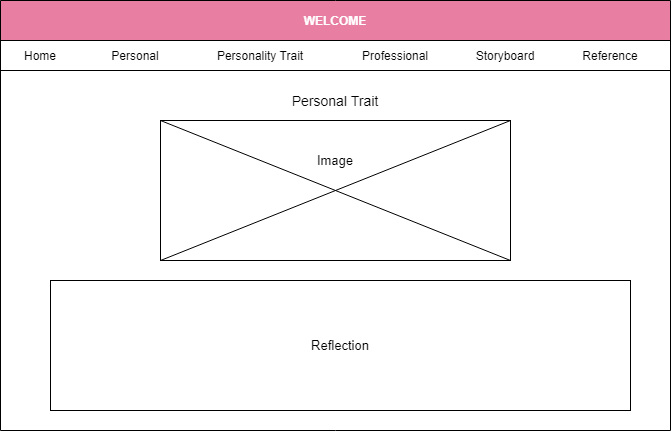

The diagram above was exported from draw.io. Its source (the exported page's mxGraphModel, read from the mxfile embedded in the PNG):
<mxGraphModel dx="782" dy="379" grid="1" gridSize="10" guides="1" tooltips="1" connect="1" arrows="1" fold="1" page="1" pageScale="1" pageWidth="1100" pageHeight="850" math="0" shadow="0">
  <root>
    <mxCell id="0" />
    <mxCell id="1" parent="0" />
    <mxCell id="FGtWKVhRjf44MPVHo1RR-1" value="WELCOME" style="swimlane;glass=0;rounded=0;shadow=0;sketch=0;startSize=40;fillColor=#E87EA1;strokeColor=#000000;fontColor=#ffffff;" parent="1" vertex="1">
      <mxGeometry x="215" y="100" width="670" height="430" as="geometry">
        <mxRectangle x="80" y="10" width="90" height="40" as="alternateBounds" />
      </mxGeometry>
    </mxCell>
    <mxCell id="FGtWKVhRjf44MPVHo1RR-2" value="" style="rounded=0;whiteSpace=wrap;html=1;shadow=0;glass=0;sketch=0;fillColor=none;" parent="FGtWKVhRjf44MPVHo1RR-1" vertex="1">
      <mxGeometry y="40" width="670" height="30" as="geometry" />
    </mxCell>
    <mxCell id="FGtWKVhRjf44MPVHo1RR-3" value="Professional" style="text;html=1;strokeColor=none;fillColor=none;align=center;verticalAlign=middle;whiteSpace=wrap;rounded=0;shadow=0;glass=0;sketch=0;" parent="FGtWKVhRjf44MPVHo1RR-1" vertex="1">
      <mxGeometry x="360" y="45" width="70" height="20" as="geometry" />
    </mxCell>
    <mxCell id="FGtWKVhRjf44MPVHo1RR-4" value="Personal" style="text;html=1;strokeColor=none;fillColor=none;align=center;verticalAlign=middle;whiteSpace=wrap;rounded=0;shadow=0;glass=0;sketch=0;" parent="FGtWKVhRjf44MPVHo1RR-1" vertex="1">
      <mxGeometry x="90" y="45" width="90" height="20" as="geometry" />
    </mxCell>
    <mxCell id="FGtWKVhRjf44MPVHo1RR-5" value="Storyboard" style="text;html=1;strokeColor=none;fillColor=none;align=center;verticalAlign=middle;whiteSpace=wrap;rounded=0;shadow=0;glass=0;sketch=0;" parent="FGtWKVhRjf44MPVHo1RR-1" vertex="1">
      <mxGeometry x="470" y="45" width="70" height="20" as="geometry" />
    </mxCell>
    <mxCell id="FGtWKVhRjf44MPVHo1RR-6" value="Home" style="text;html=1;strokeColor=none;fillColor=none;align=center;verticalAlign=middle;whiteSpace=wrap;rounded=0;shadow=0;glass=0;sketch=0;" parent="FGtWKVhRjf44MPVHo1RR-1" vertex="1">
      <mxGeometry x="20" y="45" width="40" height="20" as="geometry" />
    </mxCell>
    <mxCell id="FGtWKVhRjf44MPVHo1RR-7" value="Reference" style="text;html=1;strokeColor=none;fillColor=none;align=center;verticalAlign=middle;whiteSpace=wrap;rounded=0;" parent="FGtWKVhRjf44MPVHo1RR-1" vertex="1">
      <mxGeometry x="580" y="45" width="60" height="20" as="geometry" />
    </mxCell>
    <mxCell id="FGtWKVhRjf44MPVHo1RR-8" value="Personality Trait" style="text;html=1;strokeColor=none;fillColor=none;align=center;verticalAlign=middle;whiteSpace=wrap;rounded=0;" parent="FGtWKVhRjf44MPVHo1RR-1" vertex="1">
      <mxGeometry x="210" y="45" width="100" height="20" as="geometry" />
    </mxCell>
    <mxCell id="FGtWKVhRjf44MPVHo1RR-9" value="&lt;span style=&quot;font-size: 14px&quot;&gt;Personal Trait&lt;/span&gt;" style="text;html=1;strokeColor=none;fillColor=none;align=center;verticalAlign=middle;whiteSpace=wrap;rounded=0;sketch=0;" parent="FGtWKVhRjf44MPVHo1RR-1" vertex="1">
      <mxGeometry x="279" y="90" width="112" height="20" as="geometry" />
    </mxCell>
    <mxCell id="FGtWKVhRjf44MPVHo1RR-10" value="" style="rounded=0;whiteSpace=wrap;html=1;sketch=0;strokeWidth=1;fillColor=none;" parent="FGtWKVhRjf44MPVHo1RR-1" vertex="1">
      <mxGeometry x="160" y="120" width="350" height="140" as="geometry" />
    </mxCell>
    <mxCell id="FGtWKVhRjf44MPVHo1RR-12" value="&lt;h3 style=&quot;font-size: 13px&quot;&gt;&lt;span style=&quot;font-weight: 400&quot;&gt;Reflection&lt;/span&gt;&lt;/h3&gt;" style="rounded=0;whiteSpace=wrap;html=1;sketch=0;strokeWidth=1;fillColor=none;" parent="FGtWKVhRjf44MPVHo1RR-1" vertex="1">
      <mxGeometry x="50" y="280" width="580" height="130" as="geometry" />
    </mxCell>
    <mxCell id="FGtWKVhRjf44MPVHo1RR-13" value="" style="endArrow=none;html=1;entryX=1;entryY=0;entryDx=0;entryDy=0;exitX=0;exitY=1;exitDx=0;exitDy=0;" parent="FGtWKVhRjf44MPVHo1RR-1" source="FGtWKVhRjf44MPVHo1RR-10" target="FGtWKVhRjf44MPVHo1RR-10" edge="1">
      <mxGeometry width="50" height="50" relative="1" as="geometry">
        <mxPoint x="275" y="280" as="sourcePoint" />
        <mxPoint x="325" y="230" as="targetPoint" />
      </mxGeometry>
    </mxCell>
    <mxCell id="FGtWKVhRjf44MPVHo1RR-14" value="" style="endArrow=none;html=1;entryX=0;entryY=0;entryDx=0;entryDy=0;exitX=1;exitY=1;exitDx=0;exitDy=0;" parent="FGtWKVhRjf44MPVHo1RR-1" source="FGtWKVhRjf44MPVHo1RR-10" target="FGtWKVhRjf44MPVHo1RR-10" edge="1">
      <mxGeometry width="50" height="50" relative="1" as="geometry">
        <mxPoint x="275" y="280" as="sourcePoint" />
        <mxPoint x="325" y="230" as="targetPoint" />
      </mxGeometry>
    </mxCell>
    <mxCell id="FGtWKVhRjf44MPVHo1RR-15" value="&lt;span style=&quot;font-size: 13px&quot;&gt;Image&lt;/span&gt;" style="text;html=1;strokeColor=none;fillColor=none;align=center;verticalAlign=middle;whiteSpace=wrap;rounded=0;" parent="FGtWKVhRjf44MPVHo1RR-1" vertex="1">
      <mxGeometry x="315" y="150" width="40" height="20" as="geometry" />
    </mxCell>
  </root>
</mxGraphModel>